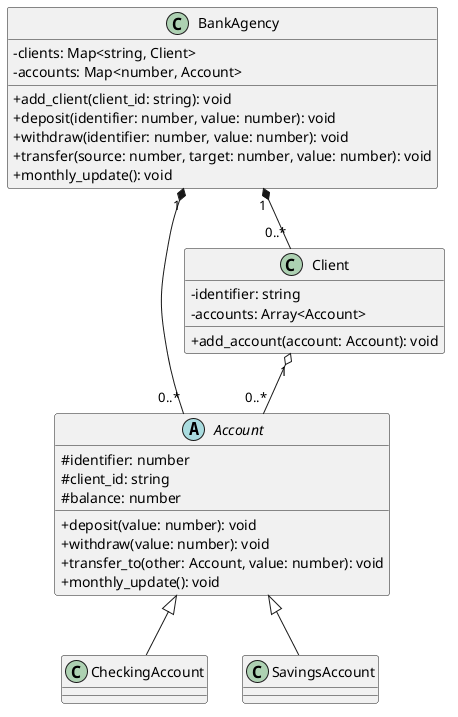

The diagram above was rendered by PlantUML. Its source (embedded in the PNG):
@startuml
skinparam classAttributeIconSize 0

abstract class Account {
  # identifier: number
  # client_id: string
  # balance: number
  + deposit(value: number): void
  + withdraw(value: number): void
  + transfer_to(other: Account, value: number): void
  + monthly_update(): void
}
class CheckingAccount
class SavingsAccount
class Client {
  - identifier: string
  - accounts: Array<Account>
  + add_account(account: Account): void
}
class BankAgency {
  - clients: Map<string, Client>
  - accounts: Map<number, Account>
  + add_client(client_id: string): void
  + deposit(identifier: number, value: number): void
  + withdraw(identifier: number, value: number): void
  + transfer(source: number, target: number, value: number): void
  + monthly_update(): void
}
Account <|-- CheckingAccount
Account <|-- SavingsAccount
Client "1" o-- "0..*" Account
BankAgency "1" *-- "0..*" Account
BankAgency "1" *-- "0..*" Client
@enduml